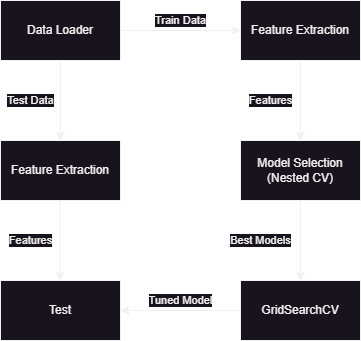

The diagram above was exported from draw.io. Its source (the exported page's mxGraphModel, read from the mxfile embedded in the PNG):
<mxGraphModel dx="1330" dy="652" grid="1" gridSize="10" guides="1" tooltips="1" connect="1" arrows="1" fold="1" page="1" pageScale="1" pageWidth="850" pageHeight="1100" math="0" shadow="0">
  <root>
    <mxCell id="0" />
    <mxCell id="1" parent="0" />
    <mxCell id="vxLEtIb8ZzIK5Ggx4Xu4-4" value="Train Data" style="edgeStyle=orthogonalEdgeStyle;rounded=0;orthogonalLoop=1;jettySize=auto;html=1;" parent="1" source="vxLEtIb8ZzIK5Ggx4Xu4-2" target="vxLEtIb8ZzIK5Ggx4Xu4-3" edge="1">
      <mxGeometry y="10" relative="1" as="geometry">
        <mxPoint as="offset" />
      </mxGeometry>
    </mxCell>
    <mxCell id="djQF7L4ftmN2ooyL8lCO-2" value="Test Data" style="edgeStyle=orthogonalEdgeStyle;rounded=0;orthogonalLoop=1;jettySize=auto;html=1;" parent="1" source="vxLEtIb8ZzIK5Ggx4Xu4-2" target="djQF7L4ftmN2ooyL8lCO-1" edge="1">
      <mxGeometry y="-30" relative="1" as="geometry">
        <mxPoint as="offset" />
      </mxGeometry>
    </mxCell>
    <mxCell id="vxLEtIb8ZzIK5Ggx4Xu4-2" value="Data Loader" style="rounded=0;whiteSpace=wrap;html=1;" parent="1" vertex="1">
      <mxGeometry x="120" y="200" width="120" height="60" as="geometry" />
    </mxCell>
    <mxCell id="vxLEtIb8ZzIK5Ggx4Xu4-6" value="Features" style="edgeStyle=orthogonalEdgeStyle;rounded=0;orthogonalLoop=1;jettySize=auto;html=1;" parent="1" source="vxLEtIb8ZzIK5Ggx4Xu4-3" target="vxLEtIb8ZzIK5Ggx4Xu4-5" edge="1">
      <mxGeometry y="-30" relative="1" as="geometry">
        <mxPoint as="offset" />
      </mxGeometry>
    </mxCell>
    <mxCell id="vxLEtIb8ZzIK5Ggx4Xu4-3" value="Feature Extraction" style="whiteSpace=wrap;html=1;rounded=0;" parent="1" vertex="1">
      <mxGeometry x="360" y="200" width="120" height="60" as="geometry" />
    </mxCell>
    <mxCell id="vxLEtIb8ZzIK5Ggx4Xu4-8" value="Best Models" style="edgeStyle=orthogonalEdgeStyle;rounded=0;orthogonalLoop=1;jettySize=auto;html=1;" parent="1" source="vxLEtIb8ZzIK5Ggx4Xu4-5" target="vxLEtIb8ZzIK5Ggx4Xu4-7" edge="1">
      <mxGeometry y="-40" relative="1" as="geometry">
        <mxPoint as="offset" />
      </mxGeometry>
    </mxCell>
    <mxCell id="vxLEtIb8ZzIK5Ggx4Xu4-5" value="Model Selection (Nested CV)" style="whiteSpace=wrap;html=1;rounded=0;" parent="1" vertex="1">
      <mxGeometry x="360" y="340" width="120" height="60" as="geometry" />
    </mxCell>
    <mxCell id="vxLEtIb8ZzIK5Ggx4Xu4-10" value="Tuned Model" style="edgeStyle=orthogonalEdgeStyle;rounded=0;orthogonalLoop=1;jettySize=auto;html=1;" parent="1" source="vxLEtIb8ZzIK5Ggx4Xu4-7" target="vxLEtIb8ZzIK5Ggx4Xu4-9" edge="1">
      <mxGeometry y="-10" relative="1" as="geometry">
        <mxPoint as="offset" />
      </mxGeometry>
    </mxCell>
    <mxCell id="vxLEtIb8ZzIK5Ggx4Xu4-7" value="GridSearchCV" style="whiteSpace=wrap;html=1;rounded=0;" parent="1" vertex="1">
      <mxGeometry x="360" y="480" width="120" height="60" as="geometry" />
    </mxCell>
    <mxCell id="vxLEtIb8ZzIK5Ggx4Xu4-9" value="Test" style="whiteSpace=wrap;html=1;rounded=0;" parent="1" vertex="1">
      <mxGeometry x="120" y="480" width="120" height="60" as="geometry" />
    </mxCell>
    <mxCell id="djQF7L4ftmN2ooyL8lCO-1" value="Feature Extraction" style="whiteSpace=wrap;html=1;rounded=0;" parent="1" vertex="1">
      <mxGeometry x="120" y="340" width="120" height="60" as="geometry" />
    </mxCell>
    <mxCell id="djQF7L4ftmN2ooyL8lCO-3" value="Features" style="edgeStyle=orthogonalEdgeStyle;rounded=0;orthogonalLoop=1;jettySize=auto;html=1;" parent="1" edge="1">
      <mxGeometry y="-30" relative="1" as="geometry">
        <mxPoint as="offset" />
        <mxPoint x="179.66" y="400" as="sourcePoint" />
        <mxPoint x="179.66" y="480" as="targetPoint" />
      </mxGeometry>
    </mxCell>
  </root>
</mxGraphModel>